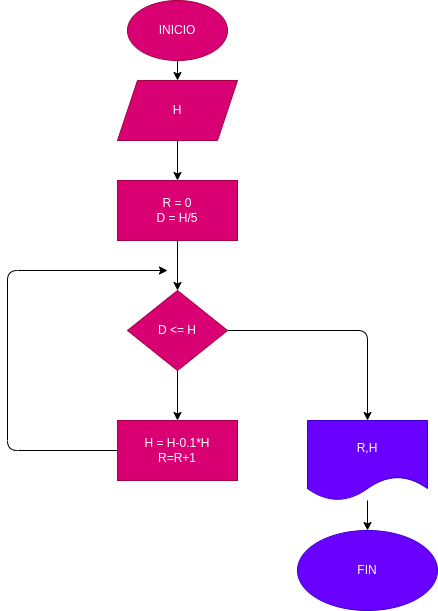

The diagram above was exported from draw.io. Its source (the exported page's mxGraphModel, read from the mxfile embedded in the PNG):
<mxGraphModel dx="849" dy="536" grid="1" gridSize="10" guides="1" tooltips="1" connect="1" arrows="1" fold="1" page="1" pageScale="1" pageWidth="827" pageHeight="1169" math="0" shadow="0">
  <root>
    <mxCell id="0" />
    <mxCell id="1" parent="0" />
    <mxCell id="4" value="" style="edgeStyle=none;html=1;" edge="1" parent="1" source="2">
      <mxGeometry relative="1" as="geometry">
        <mxPoint x="400" y="100" as="targetPoint" />
      </mxGeometry>
    </mxCell>
    <mxCell id="2" value="INICIO" style="ellipse;whiteSpace=wrap;html=1;fillColor=#d80073;fontColor=#ffffff;strokeColor=#A50040;" vertex="1" parent="1">
      <mxGeometry x="350" y="20" width="100" height="60" as="geometry" />
    </mxCell>
    <mxCell id="9" value="" style="edgeStyle=none;html=1;" edge="1" parent="1" source="7" target="8">
      <mxGeometry relative="1" as="geometry" />
    </mxCell>
    <mxCell id="7" value="H" style="shape=parallelogram;perimeter=parallelogramPerimeter;whiteSpace=wrap;html=1;fixedSize=1;fillColor=#d80073;fontColor=#ffffff;strokeColor=#A50040;" vertex="1" parent="1">
      <mxGeometry x="340" y="100" width="120" height="60" as="geometry" />
    </mxCell>
    <mxCell id="11" value="" style="edgeStyle=none;html=1;entryX=0.5;entryY=0;entryDx=0;entryDy=0;" edge="1" parent="1" source="8" target="12">
      <mxGeometry relative="1" as="geometry">
        <mxPoint x="400" y="290" as="targetPoint" />
      </mxGeometry>
    </mxCell>
    <mxCell id="8" value="R = 0&lt;br&gt;D = H/5" style="whiteSpace=wrap;html=1;fillColor=#d80073;fontColor=#ffffff;strokeColor=#A50040;" vertex="1" parent="1">
      <mxGeometry x="340" y="200" width="120" height="60" as="geometry" />
    </mxCell>
    <mxCell id="14" value="" style="edgeStyle=none;html=1;" edge="1" parent="1" source="12" target="13">
      <mxGeometry relative="1" as="geometry" />
    </mxCell>
    <mxCell id="18" value="" style="edgeStyle=none;html=1;" edge="1" parent="1" source="12" target="17">
      <mxGeometry relative="1" as="geometry">
        <Array as="points">
          <mxPoint x="590" y="350" />
        </Array>
      </mxGeometry>
    </mxCell>
    <mxCell id="12" value="D &amp;lt;= H" style="rhombus;whiteSpace=wrap;html=1;fillColor=#d80073;fontColor=#ffffff;strokeColor=#A50040;" vertex="1" parent="1">
      <mxGeometry x="350" y="310" width="100" height="80" as="geometry" />
    </mxCell>
    <mxCell id="16" value="" style="edgeStyle=none;html=1;" edge="1" parent="1" source="13">
      <mxGeometry relative="1" as="geometry">
        <mxPoint x="390" y="290" as="targetPoint" />
        <Array as="points">
          <mxPoint x="230" y="470" />
          <mxPoint x="230" y="290" />
        </Array>
      </mxGeometry>
    </mxCell>
    <mxCell id="13" value="H = H-0.1*H&lt;br&gt;R=R+1" style="whiteSpace=wrap;html=1;fillColor=#d80073;fontColor=#ffffff;strokeColor=#A50040;" vertex="1" parent="1">
      <mxGeometry x="340" y="440" width="120" height="60" as="geometry" />
    </mxCell>
    <mxCell id="21" value="" style="edgeStyle=none;html=1;" edge="1" parent="1" source="17" target="20">
      <mxGeometry relative="1" as="geometry" />
    </mxCell>
    <mxCell id="17" value="R,H" style="shape=document;whiteSpace=wrap;html=1;boundedLbl=1;fillColor=#6a00ff;fontColor=#ffffff;strokeColor=#3700CC;" vertex="1" parent="1">
      <mxGeometry x="530" y="440" width="120" height="80" as="geometry" />
    </mxCell>
    <mxCell id="20" value="FIN" style="ellipse;whiteSpace=wrap;html=1;fillColor=#6a00ff;fontColor=#ffffff;strokeColor=#3700CC;" vertex="1" parent="1">
      <mxGeometry x="520" y="550" width="140" height="80" as="geometry" />
    </mxCell>
  </root>
</mxGraphModel>